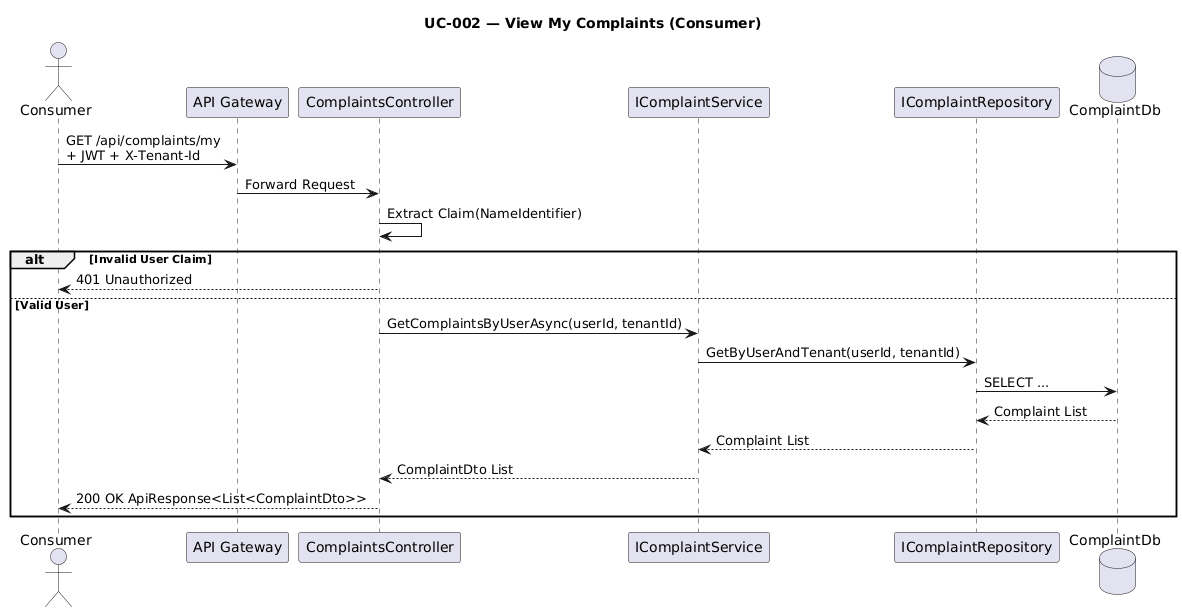

The diagram above was rendered by PlantUML. Its source (embedded in the PNG):
@startuml
title UC-002 — View My Complaints (Consumer)

actor Consumer
participant "API Gateway" as GW
participant "ComplaintsController" as CC
participant "IComplaintService" as CS
participant "IComplaintRepository" as CR
database "ComplaintDb" as DB

Consumer -> GW : GET /api/complaints/my\n+ JWT + X-Tenant-Id
GW -> CC : Forward Request

CC -> CC : Extract Claim(NameIdentifier)

alt Invalid User Claim
  CC --> Consumer : 401 Unauthorized
else Valid User
  CC -> CS : GetComplaintsByUserAsync(userId, tenantId)

  CS -> CR : GetByUserAndTenant(userId, tenantId)
  CR -> DB : SELECT ...
  DB --> CR : Complaint List
  CR --> CS : Complaint List
  CS --> CC : ComplaintDto List

  CC --> Consumer : 200 OK ApiResponse<List<ComplaintDto>>
end
@enduml